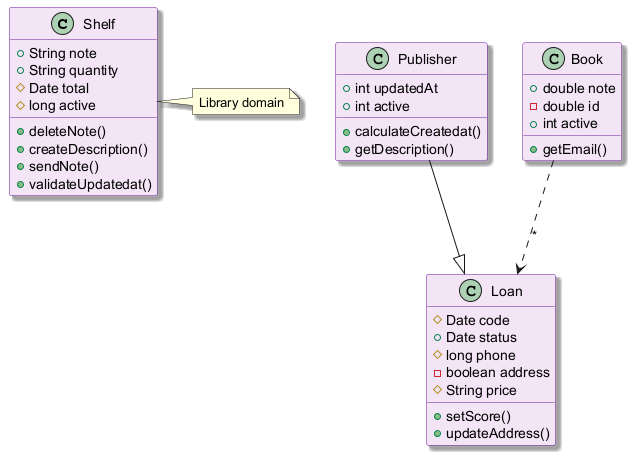

The diagram above was rendered by PlantUML. Its source (embedded in the PNG):
@startuml
skinparam backgroundColor #FFFFFF
skinparam classBackgroundColor #F3E5F5
skinparam classBorderColor #6A1B9A
skinparam shadowing true
class Shelf {
  +String note
  +String quantity
  #Date total
  #long active
  +deleteNote()
  +createDescription()
  +sendNote()
  +validateUpdatedat()
}
class Publisher {
  +int updatedAt
  +int active
  +calculateCreatedat()
  +getDescription()
}
class Book {
  +double note
  -double id
  +int active
  +getEmail()
}
class Loan {
  #Date code
  +Date status
  #long phone
  -boolean address
  #String price
  +setScore()
  +updateAddress()
}
Publisher --|> Loan
Book ..> Loan : "*"
note right of Shelf : Library domain
@enduml